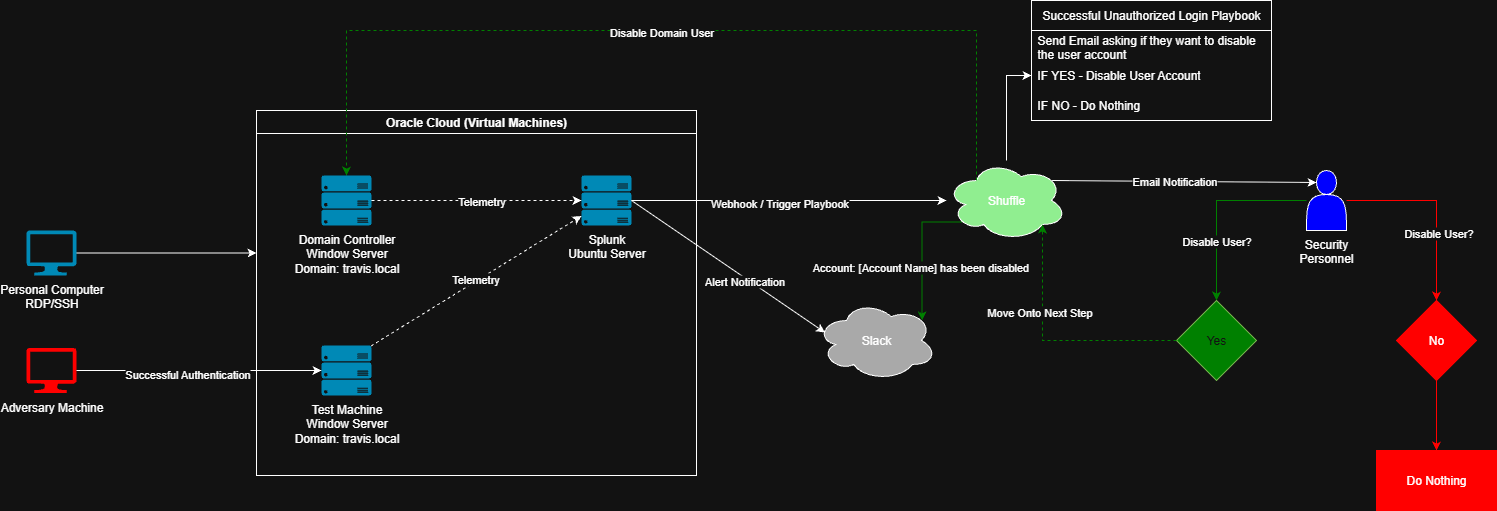

The diagram above was exported from draw.io. Its source (the exported page's mxGraphModel, read from the mxfile embedded in the PNG):
<mxGraphModel dx="1426" dy="743" grid="1" gridSize="10" guides="1" tooltips="1" connect="1" arrows="1" fold="1" page="1" pageScale="1" pageWidth="850" pageHeight="1100" math="0" shadow="0">
  <root>
    <mxCell id="0" />
    <mxCell id="1" parent="0" />
    <mxCell id="KBbnxz7HY06UhVJCRLqq-24" value="Adversary Machine" style="verticalLabelPosition=bottom;html=1;verticalAlign=top;align=center;strokeColor=none;fillColor=light-dark(#00BEF2,#FF0000);shape=mxgraph.azure.computer;pointerEvents=1;" parent="1" vertex="1">
      <mxGeometry x="30" y="357.5" width="50" height="45" as="geometry" />
    </mxCell>
    <mxCell id="KBbnxz7HY06UhVJCRLqq-25" value="Oracle Cloud (Virtual Machines)" style="swimlane;whiteSpace=wrap;html=1;" parent="1" vertex="1">
      <mxGeometry x="260" y="120" width="440" height="365" as="geometry" />
    </mxCell>
    <mxCell id="KBbnxz7HY06UhVJCRLqq-21" value="Splunk&lt;div&gt;Ubuntu Server&lt;/div&gt;" style="verticalLabelPosition=bottom;html=1;verticalAlign=top;align=center;strokeColor=none;fillColor=#00BEF2;shape=mxgraph.azure.server_rack;" parent="KBbnxz7HY06UhVJCRLqq-25" vertex="1">
      <mxGeometry x="325" y="65" width="50" height="50" as="geometry" />
    </mxCell>
    <mxCell id="KBbnxz7HY06UhVJCRLqq-29" style="rounded=0;orthogonalLoop=1;jettySize=auto;html=1;exitX=0.99;exitY=0.01;exitDx=0;exitDy=0;exitPerimeter=0;dashed=1;" parent="KBbnxz7HY06UhVJCRLqq-25" source="KBbnxz7HY06UhVJCRLqq-16" target="KBbnxz7HY06UhVJCRLqq-21" edge="1">
      <mxGeometry relative="1" as="geometry" />
    </mxCell>
    <mxCell id="KBbnxz7HY06UhVJCRLqq-30" value="Telemetry" style="edgeLabel;html=1;align=center;verticalAlign=middle;resizable=0;points=[];" parent="KBbnxz7HY06UhVJCRLqq-29" vertex="1" connectable="0">
      <mxGeometry x="0.0011" y="2" relative="1" as="geometry">
        <mxPoint as="offset" />
      </mxGeometry>
    </mxCell>
    <mxCell id="KBbnxz7HY06UhVJCRLqq-16" value="Test Machine&lt;div&gt;Window Server&lt;/div&gt;&lt;div&gt;Domain: travis.local&lt;/div&gt;" style="verticalLabelPosition=bottom;html=1;verticalAlign=top;align=center;strokeColor=none;fillColor=#00BEF2;shape=mxgraph.azure.server_rack;" parent="KBbnxz7HY06UhVJCRLqq-25" vertex="1">
      <mxGeometry x="65" y="235" width="50" height="50" as="geometry" />
    </mxCell>
    <mxCell id="KBbnxz7HY06UhVJCRLqq-11" value="Domain Controller&lt;div&gt;Window Server&lt;/div&gt;&lt;div&gt;Domain: travis.local&lt;/div&gt;" style="verticalLabelPosition=bottom;html=1;verticalAlign=top;align=center;strokeColor=none;fillColor=#00BEF2;shape=mxgraph.azure.server_rack;" parent="KBbnxz7HY06UhVJCRLqq-25" vertex="1">
      <mxGeometry x="65" y="65" width="50" height="50" as="geometry" />
    </mxCell>
    <mxCell id="KBbnxz7HY06UhVJCRLqq-26" style="rounded=0;orthogonalLoop=1;jettySize=auto;html=1;exitX=1;exitY=0.5;exitDx=0;exitDy=0;exitPerimeter=0;entryX=0;entryY=0.5;entryDx=0;entryDy=0;entryPerimeter=0;dashed=1;" parent="KBbnxz7HY06UhVJCRLqq-25" source="KBbnxz7HY06UhVJCRLqq-11" target="KBbnxz7HY06UhVJCRLqq-21" edge="1">
      <mxGeometry relative="1" as="geometry" />
    </mxCell>
    <mxCell id="KBbnxz7HY06UhVJCRLqq-28" value="Telemetry" style="edgeLabel;html=1;align=center;verticalAlign=middle;resizable=0;points=[];" parent="KBbnxz7HY06UhVJCRLqq-26" vertex="1" connectable="0">
      <mxGeometry x="0.0371" relative="1" as="geometry">
        <mxPoint as="offset" />
      </mxGeometry>
    </mxCell>
    <mxCell id="KBbnxz7HY06UhVJCRLqq-31" style="rounded=0;orthogonalLoop=1;jettySize=auto;html=1;entryX=0;entryY=0.5;entryDx=0;entryDy=0;entryPerimeter=0;" parent="1" source="KBbnxz7HY06UhVJCRLqq-24" target="KBbnxz7HY06UhVJCRLqq-16" edge="1">
      <mxGeometry relative="1" as="geometry" />
    </mxCell>
    <mxCell id="KBbnxz7HY06UhVJCRLqq-32" value="Successful Authentication" style="edgeLabel;html=1;align=center;verticalAlign=middle;resizable=0;points=[];" parent="KBbnxz7HY06UhVJCRLqq-31" vertex="1" connectable="0">
      <mxGeometry x="-0.1035" y="-3" relative="1" as="geometry">
        <mxPoint as="offset" />
      </mxGeometry>
    </mxCell>
    <mxCell id="KBbnxz7HY06UhVJCRLqq-70" style="edgeStyle=orthogonalEdgeStyle;rounded=0;orthogonalLoop=1;jettySize=auto;html=1;entryX=0;entryY=0.5;entryDx=0;entryDy=0;" parent="1" source="KBbnxz7HY06UhVJCRLqq-33" target="KBbnxz7HY06UhVJCRLqq-41" edge="1">
      <mxGeometry relative="1" as="geometry" />
    </mxCell>
    <mxCell id="KBbnxz7HY06UhVJCRLqq-33" value="Shuffle" style="ellipse;shape=cloud;whiteSpace=wrap;html=1;fillColor=light-dark(#FFFFFF,#90EE90);" parent="1" vertex="1">
      <mxGeometry x="950" y="170" width="120" height="80" as="geometry" />
    </mxCell>
    <mxCell id="KBbnxz7HY06UhVJCRLqq-34" value="Slack" style="ellipse;shape=cloud;whiteSpace=wrap;html=1;fillColor=light-dark(#FFFFFF,#A9A9A9);" parent="1" vertex="1">
      <mxGeometry x="820" y="310" width="120" height="80" as="geometry" />
    </mxCell>
    <mxCell id="KBbnxz7HY06UhVJCRLqq-35" style="rounded=0;orthogonalLoop=1;jettySize=auto;html=1;exitX=1;exitY=0.5;exitDx=0;exitDy=0;exitPerimeter=0;entryX=0.07;entryY=0.4;entryDx=0;entryDy=0;entryPerimeter=0;" parent="1" source="KBbnxz7HY06UhVJCRLqq-21" target="KBbnxz7HY06UhVJCRLqq-34" edge="1">
      <mxGeometry relative="1" as="geometry" />
    </mxCell>
    <mxCell id="KBbnxz7HY06UhVJCRLqq-71" value="Alert Notification" style="edgeLabel;html=1;align=center;verticalAlign=middle;resizable=0;points=[];" parent="KBbnxz7HY06UhVJCRLqq-35" vertex="1" connectable="0">
      <mxGeometry x="0.1766" y="-3" relative="1" as="geometry">
        <mxPoint as="offset" />
      </mxGeometry>
    </mxCell>
    <mxCell id="KBbnxz7HY06UhVJCRLqq-37" style="rounded=0;orthogonalLoop=1;jettySize=auto;html=1;exitX=1;exitY=0.5;exitDx=0;exitDy=0;exitPerimeter=0;" parent="1" source="KBbnxz7HY06UhVJCRLqq-21" target="KBbnxz7HY06UhVJCRLqq-33" edge="1">
      <mxGeometry relative="1" as="geometry" />
    </mxCell>
    <mxCell id="KBbnxz7HY06UhVJCRLqq-38" value="Webhook / Trigger Playbook" style="edgeLabel;html=1;align=center;verticalAlign=middle;resizable=0;points=[];" parent="KBbnxz7HY06UhVJCRLqq-37" vertex="1" connectable="0">
      <mxGeometry x="-0.0657" y="-2" relative="1" as="geometry">
        <mxPoint as="offset" />
      </mxGeometry>
    </mxCell>
    <mxCell id="KBbnxz7HY06UhVJCRLqq-39" value="Successful Unauthorized Login Playbook" style="swimlane;fontStyle=0;childLayout=stackLayout;horizontal=1;startSize=30;horizontalStack=0;resizeParent=1;resizeParentMax=0;resizeLast=0;collapsible=1;marginBottom=0;whiteSpace=wrap;html=1;" parent="1" vertex="1">
      <mxGeometry x="1035" y="10" width="240" height="120" as="geometry" />
    </mxCell>
    <mxCell id="KBbnxz7HY06UhVJCRLqq-40" value="Send Email asking if they want to disable the user account" style="text;strokeColor=none;fillColor=none;align=left;verticalAlign=middle;spacingLeft=4;spacingRight=4;overflow=hidden;points=[[0,0.5],[1,0.5]];portConstraint=eastwest;rotatable=0;whiteSpace=wrap;html=1;" parent="KBbnxz7HY06UhVJCRLqq-39" vertex="1">
      <mxGeometry y="30" width="240" height="30" as="geometry" />
    </mxCell>
    <mxCell id="KBbnxz7HY06UhVJCRLqq-41" value="IF YES - Disable User Account" style="text;strokeColor=none;fillColor=none;align=left;verticalAlign=middle;spacingLeft=4;spacingRight=4;overflow=hidden;points=[[0,0.5],[1,0.5]];portConstraint=eastwest;rotatable=0;whiteSpace=wrap;html=1;" parent="KBbnxz7HY06UhVJCRLqq-39" vertex="1">
      <mxGeometry y="60" width="240" height="30" as="geometry" />
    </mxCell>
    <mxCell id="KBbnxz7HY06UhVJCRLqq-42" value="IF NO - Do Nothing" style="text;strokeColor=none;fillColor=none;align=left;verticalAlign=middle;spacingLeft=4;spacingRight=4;overflow=hidden;points=[[0,0.5],[1,0.5]];portConstraint=eastwest;rotatable=0;whiteSpace=wrap;html=1;" parent="KBbnxz7HY06UhVJCRLqq-39" vertex="1">
      <mxGeometry y="90" width="240" height="30" as="geometry" />
    </mxCell>
    <mxCell id="KBbnxz7HY06UhVJCRLqq-53" style="edgeStyle=orthogonalEdgeStyle;rounded=0;orthogonalLoop=1;jettySize=auto;html=1;entryX=0.5;entryY=0;entryDx=0;entryDy=0;strokeColor=light-dark(#000000,#008000);" parent="1" source="KBbnxz7HY06UhVJCRLqq-48" target="KBbnxz7HY06UhVJCRLqq-55" edge="1">
      <mxGeometry relative="1" as="geometry">
        <mxPoint x="1170" y="540" as="targetPoint" />
      </mxGeometry>
    </mxCell>
    <mxCell id="KBbnxz7HY06UhVJCRLqq-57" value="Disable User?" style="edgeLabel;html=1;align=center;verticalAlign=middle;resizable=0;points=[];" parent="KBbnxz7HY06UhVJCRLqq-53" vertex="1" connectable="0">
      <mxGeometry x="0.36" y="-1" relative="1" as="geometry">
        <mxPoint y="1" as="offset" />
      </mxGeometry>
    </mxCell>
    <mxCell id="KBbnxz7HY06UhVJCRLqq-54" style="edgeStyle=orthogonalEdgeStyle;rounded=0;orthogonalLoop=1;jettySize=auto;html=1;entryX=0.5;entryY=0;entryDx=0;entryDy=0;strokeColor=light-dark(#000000,#FF0000);" parent="1" source="KBbnxz7HY06UhVJCRLqq-48" target="KBbnxz7HY06UhVJCRLqq-56" edge="1">
      <mxGeometry relative="1" as="geometry">
        <mxPoint x="1320" y="540" as="targetPoint" />
      </mxGeometry>
    </mxCell>
    <mxCell id="KBbnxz7HY06UhVJCRLqq-58" value="Disable User?" style="edgeLabel;html=1;align=center;verticalAlign=middle;resizable=0;points=[];" parent="KBbnxz7HY06UhVJCRLqq-54" vertex="1" connectable="0">
      <mxGeometry x="0.2742" y="1" relative="1" as="geometry">
        <mxPoint y="1" as="offset" />
      </mxGeometry>
    </mxCell>
    <mxCell id="KBbnxz7HY06UhVJCRLqq-48" value="&lt;div&gt;Security Personnel&lt;/div&gt;" style="shape=actor;whiteSpace=wrap;html=1;labelPosition=center;verticalLabelPosition=bottom;align=center;verticalAlign=top;fillColor=light-dark(#FFFFFF,#0000FF);" parent="1" vertex="1">
      <mxGeometry x="1310" y="180" width="40" height="60" as="geometry" />
    </mxCell>
    <mxCell id="KBbnxz7HY06UhVJCRLqq-49" style="rounded=0;orthogonalLoop=1;jettySize=auto;html=1;entryX=0.25;entryY=0.2;entryDx=0;entryDy=0;entryPerimeter=0;exitX=0.88;exitY=0.25;exitDx=0;exitDy=0;exitPerimeter=0;" parent="1" source="KBbnxz7HY06UhVJCRLqq-33" target="KBbnxz7HY06UhVJCRLqq-48" edge="1">
      <mxGeometry relative="1" as="geometry" />
    </mxCell>
    <mxCell id="KBbnxz7HY06UhVJCRLqq-50" value="Email Notification" style="edgeLabel;html=1;align=center;verticalAlign=middle;resizable=0;points=[];" parent="KBbnxz7HY06UhVJCRLqq-49" vertex="1" connectable="0">
      <mxGeometry x="-0.0738" relative="1" as="geometry">
        <mxPoint as="offset" />
      </mxGeometry>
    </mxCell>
    <mxCell id="KBbnxz7HY06UhVJCRLqq-55" value="Yes" style="rhombus;whiteSpace=wrap;html=1;fillColor=light-dark(#60A917,#008000);fontColor=#ffffff;strokeColor=#2D7600;" parent="1" vertex="1">
      <mxGeometry x="1180" y="310" width="80" height="80" as="geometry" />
    </mxCell>
    <mxCell id="KBbnxz7HY06UhVJCRLqq-67" style="rounded=0;orthogonalLoop=1;jettySize=auto;html=1;entryX=0.5;entryY=0;entryDx=0;entryDy=0;strokeColor=light-dark(#000000,#FF0000);" parent="1" target="KBbnxz7HY06UhVJCRLqq-69" edge="1">
      <mxGeometry relative="1" as="geometry">
        <mxPoint x="1440" y="470" as="targetPoint" />
        <mxPoint x="1440" y="390" as="sourcePoint" />
      </mxGeometry>
    </mxCell>
    <mxCell id="KBbnxz7HY06UhVJCRLqq-56" value="No" style="rhombus;whiteSpace=wrap;html=1;fillColor=light-dark(#FFF2CC,#FF0000);strokeColor=light-dark(#D6B656,#FF0000);" parent="1" vertex="1">
      <mxGeometry x="1400" y="310" width="80" height="80" as="geometry" />
    </mxCell>
    <mxCell id="KBbnxz7HY06UhVJCRLqq-59" style="edgeStyle=orthogonalEdgeStyle;rounded=0;orthogonalLoop=1;jettySize=auto;html=1;entryX=0.8;entryY=0.8;entryDx=0;entryDy=0;entryPerimeter=0;dashed=1;fillColor=#60a917;strokeColor=light-dark(#2D7600,#008000);" parent="1" source="KBbnxz7HY06UhVJCRLqq-55" target="KBbnxz7HY06UhVJCRLqq-33" edge="1">
      <mxGeometry relative="1" as="geometry" />
    </mxCell>
    <mxCell id="KBbnxz7HY06UhVJCRLqq-60" value="Move Onto Next Step" style="edgeLabel;html=1;align=center;verticalAlign=middle;resizable=0;points=[];" parent="KBbnxz7HY06UhVJCRLqq-59" vertex="1" connectable="0">
      <mxGeometry x="0.3042" y="4" relative="1" as="geometry">
        <mxPoint as="offset" />
      </mxGeometry>
    </mxCell>
    <mxCell id="KBbnxz7HY06UhVJCRLqq-63" style="edgeStyle=orthogonalEdgeStyle;rounded=0;orthogonalLoop=1;jettySize=auto;html=1;exitX=0.25;exitY=0.25;exitDx=0;exitDy=0;exitPerimeter=0;entryX=0.5;entryY=0;entryDx=0;entryDy=0;entryPerimeter=0;dashed=1;fillColor=#60a917;strokeColor=light-dark(#2D7600,#008000);" parent="1" source="KBbnxz7HY06UhVJCRLqq-33" target="KBbnxz7HY06UhVJCRLqq-11" edge="1">
      <mxGeometry relative="1" as="geometry">
        <Array as="points">
          <mxPoint x="980" y="40" />
          <mxPoint x="350" y="40" />
        </Array>
      </mxGeometry>
    </mxCell>
    <mxCell id="KBbnxz7HY06UhVJCRLqq-64" value="Disable Domain User" style="edgeLabel;html=1;align=center;verticalAlign=middle;resizable=0;points=[];" parent="KBbnxz7HY06UhVJCRLqq-63" vertex="1" connectable="0">
      <mxGeometry x="0.0079" y="1" relative="1" as="geometry">
        <mxPoint as="offset" />
      </mxGeometry>
    </mxCell>
    <mxCell id="KBbnxz7HY06UhVJCRLqq-65" style="edgeStyle=orthogonalEdgeStyle;rounded=0;orthogonalLoop=1;jettySize=auto;html=1;exitX=0.13;exitY=0.77;exitDx=0;exitDy=0;exitPerimeter=0;entryX=0.88;entryY=0.25;entryDx=0;entryDy=0;entryPerimeter=0;strokeColor=light-dark(#000000,#008000);" parent="1" source="KBbnxz7HY06UhVJCRLqq-33" target="KBbnxz7HY06UhVJCRLqq-34" edge="1">
      <mxGeometry relative="1" as="geometry" />
    </mxCell>
    <mxCell id="KBbnxz7HY06UhVJCRLqq-66" value="Account: [Account Name] has been disabled" style="edgeLabel;html=1;align=center;verticalAlign=middle;resizable=0;points=[];" parent="KBbnxz7HY06UhVJCRLqq-65" vertex="1" connectable="0">
      <mxGeometry x="0.2349" y="-2" relative="1" as="geometry">
        <mxPoint as="offset" />
      </mxGeometry>
    </mxCell>
    <mxCell id="KBbnxz7HY06UhVJCRLqq-69" value="Do Nothing" style="rounded=0;whiteSpace=wrap;html=1;fillColor=light-dark(#FFE6CC,#FF0000);strokeColor=light-dark(#D79B00,#FF0000);" parent="1" vertex="1">
      <mxGeometry x="1380" y="460" width="120" height="60" as="geometry" />
    </mxCell>
    <mxCell id="KBbnxz7HY06UhVJCRLqq-73" style="edgeStyle=orthogonalEdgeStyle;rounded=0;orthogonalLoop=1;jettySize=auto;html=1;" parent="1" source="KBbnxz7HY06UhVJCRLqq-72" edge="1">
      <mxGeometry relative="1" as="geometry">
        <mxPoint x="260" y="262.5" as="targetPoint" />
      </mxGeometry>
    </mxCell>
    <mxCell id="KBbnxz7HY06UhVJCRLqq-72" value="Personal Computer&lt;div&gt;RDP/SSH&lt;/div&gt;" style="verticalLabelPosition=bottom;html=1;verticalAlign=top;align=center;strokeColor=none;fillColor=#00BEF2;shape=mxgraph.azure.computer;pointerEvents=1;" parent="1" vertex="1">
      <mxGeometry x="30" y="240" width="50" height="45" as="geometry" />
    </mxCell>
  </root>
</mxGraphModel>